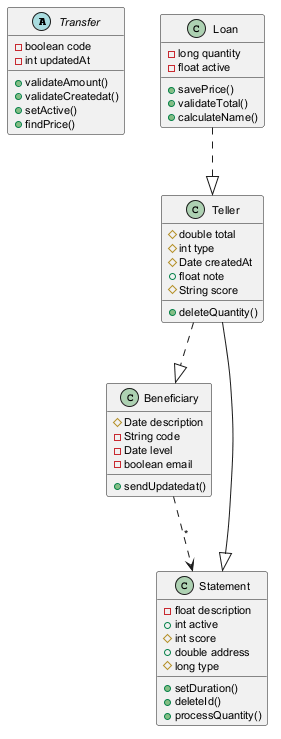

The diagram above was rendered by PlantUML. Its source (embedded in the PNG):
@startuml
skinparam defaultFontSize 11
abstract class Transfer {
  -boolean code
  -int updatedAt
  +validateAmount()
  +validateCreatedat()
  +setActive()
  +findPrice()
}
class Beneficiary {
  #Date description
  -String code
  -Date level
  -boolean email
  +sendUpdatedat()
}
class Loan {
  -long quantity
  -float active
  +savePrice()
  +validateTotal()
  +calculateName()
}
class Statement {
  -float description
  +int active
  #int score
  +double address
  #long type
  +setDuration()
  +deleteId()
  +processQuantity()
}
class Teller {
  #double total
  #int type
  #Date createdAt
  +float note
  #String score
  +deleteQuantity()
}
Beneficiary ..> Statement : "*"
Teller --|> Statement
Loan ..|> Teller
Teller ..|> Beneficiary
@enduml